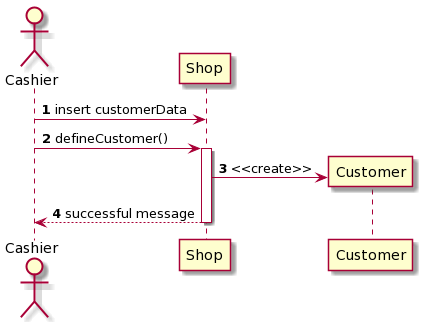

The diagram above was rendered by PlantUML. Its source (embedded in the PNG):
@startuml
autonumber
actor Cashier
Cashier -> Shop: insert customerData
Cashier -> Shop ++ : defineCustomer()
Shop -> Customer ** : <<create>>
Shop --> Cashier -- : successful message
@enduml